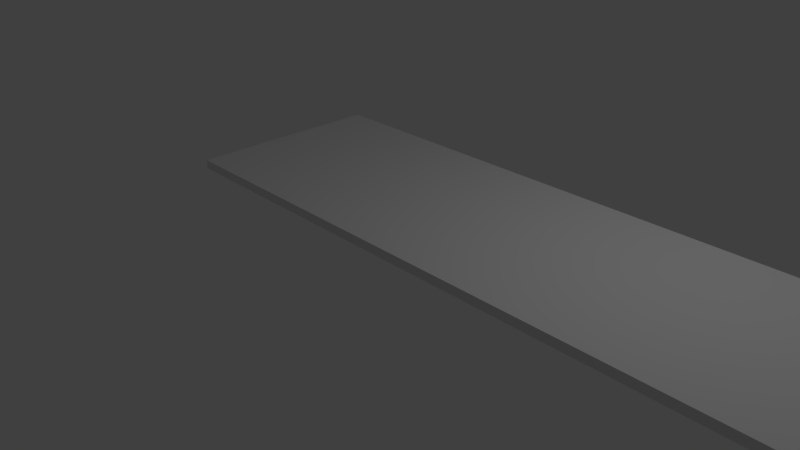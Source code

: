 # Source: bridge2.blend  (saved by Blender 2.79.0; exported with 4.5.12 LTS)
import bpy
from mathutils import Matrix  # noqa: F401  (used for matrix-valued properties, if any)

bpy.ops.wm.read_factory_settings(use_empty=True)
scene = bpy.context.scene
scene.name = 'Scene'

# ---- collections
col_collection_1 = bpy.data.collections.new('Collection 1'); scene.collection.children.link(col_collection_1)

# ---- materials (node trees are filled in below, after node groups)
mat_material = bpy.data.materials.new('Material')
mat_material.alpha_threshold = 0.0
mat_material.use_transparent_shadow = False
mat_material.roughness = 0.5
mat_material.line_color = (0.0, 0.0, 0.0, 1.0)

# ---- material node trees

# ---- world
world_world = bpy.data.worlds.new('World'); scene.world = world_world
world_world.color = (0.05088, 0.05088, 0.05088)
world_world.use_sun_shadow = False
world_world.sun_shadow_jitter_overblur = 0.0
world_world.cycles.sampling_method = 'MANUAL'

# ---- cameras
cam_camera = bpy.data.cameras.new('Camera')
cam_camera.clip_end = 100.0
cam_camera.lens = 35.0
cam_camera.sensor_width = 32.0
cam_camera.sensor_height = 18.0
cam_camera.ortho_scale = 7.314
cam_camera.dof.focus_distance = 0.0
cam_camera.dof.aperture_fstop = 128.0

# ---- lights
light_lamp = bpy.data.lights.new('Lamp', 'POINT')
light_lamp.transmission_factor = 0.0
light_lamp.cutoff_distance = 30.0
light_lamp.energy = 100.0
light_lamp.shadow_buffer_clip_start = 1.001
light_lamp.shadow_soft_size = 0.1
light_lamp.shadow_maximum_resolution = 0.006
light_lamp.use_absolute_resolution = True

# ---- meshes
me_cube_012 = bpy.data.meshes.new('Cube.012')
me_cube_012.from_pydata([(-0.76, -0.24, 5.96e-08), (0.25, -1.25, 5.96e-08), (0.24, 0.74, 5.96e-08), (1.25, -0.25, 5.96e-08), (1.25, 0.75, 5.96e-08), (1.25, -1.25, 5.96e-08), (-0.75, -1.25, 5.96e-08), (-0.76, 0.76, 5.96e-08), (0.24, -0.26, 5.96e-08), (-0.26, -0.26, 5.96e-08), (0.74, -0.26, 5.96e-08), (0.24, 0.24, 5.96e-08), (0.24, -0.76, 5.96e-08), (-0.76, -0.74, 5.96e-08), (0.75, -1.25, 5.96e-08), (0.74, 0.74, 5.96e-08), (1.25, 0.25, 5.96e-08), (1.25, -0.75, 5.96e-08), (-0.26, 0.74, 5.96e-08), (-0.25, -1.25, 5.96e-08), (-0.76, 0.26, 5.96e-08), (0.74, -0.76, 5.96e-08), (0.74, 0.24, 5.96e-08), (-0.26, 0.24, 5.96e-08), (-0.26, -0.76, 5.96e-08), (0.25, 1.25, 5.96e-08), (1.25, 1.25, 5.96e-08), (-0.75, 1.25, 5.96e-08), (0.75, 1.25, 5.96e-08), (-0.25, 1.25, 5.96e-08), (-1.25, -0.25, 5.96e-08), (-1.25, -1.25, 5.96e-08), (-1.25, 0.75, 5.96e-08), (-1.25, -0.75, 5.96e-08), (-1.25, 0.25, 5.96e-08), (-1.25, 1.25, 5.96e-08), (-0.76, 0.74, 5.96e-08), (-0.76, 1.24, 5.96e-08), (-1.24, 1.24, 5.96e-08), (-1.24, 0.76, 5.96e-08), (-0.76, 0.24, 5.96e-08), (-0.74, 0.74, 5.96e-08), (-1.24, 0.26, 5.96e-08), (-1.24, 0.74, 5.96e-08), (-0.76, -0.26, 5.96e-08), (-0.74, 0.24, 5.96e-08), (-1.24, 0.24, 5.96e-08), (-1.24, -0.24, 5.96e-08), (-0.76, -0.76, 5.96e-08), (-0.74, -0.26, 5.96e-08), (-1.24, -0.74, 5.96e-08), (-1.24, -0.26, 5.96e-08), (-0.74, -0.76, 5.96e-08), (-0.76, -1.24, 5.96e-08), (-1.24, -1.24, 5.96e-08), (-1.24, -0.76, 5.96e-08), (-0.26, -1.24, 5.96e-08), (-0.74, -1.24, 5.96e-08), (-0.74, -0.74, 5.96e-08), (-0.26, -0.74, 5.96e-08), (-0.75, -0.75, 5.96e-08), (-0.74, -0.24, 5.96e-08), (-0.26, -0.24, 5.96e-08), (-0.24, -0.76, 5.96e-08), (-0.75, -0.25, 5.96e-08), (-0.24, -0.26, 5.96e-08), (-0.74, 0.26, 5.96e-08), (-0.26, 0.26, 5.96e-08), (-0.26, 0.76, 5.96e-08), (-0.74, 0.76, 5.96e-08), (-0.75, 0.25, 5.96e-08), (-0.24, 0.24, 5.96e-08), (-0.24, 0.74, 5.96e-08), (-0.75, 0.75, 5.96e-08), (-0.26, 1.24, 5.96e-08), (-0.74, 1.24, 5.96e-08), (0.24, -0.74, 5.96e-08), (-0.24, -1.24, 5.96e-08), (0.24, -1.24, 5.96e-08), (-0.24, -0.74, 5.96e-08), (-0.24, -0.24, 5.96e-08), (0.24, -0.24, 5.96e-08), (0.26, -0.76, 5.96e-08), (-0.25, -0.75, 5.96e-08), (-0.25, -0.25, 5.96e-08), (0.26, -0.26, 5.96e-08), (0.24, 0.26, 5.96e-08), (-0.24, 0.26, 5.96e-08), (0.24, 0.76, 5.96e-08), (0.26, 0.24, 5.96e-08), (-0.24, 0.76, 5.96e-08), (-0.25, 0.25, 5.96e-08), (0.26, 0.74, 5.96e-08), (-0.25, 0.75, 5.96e-08), (-0.24, 1.24, 5.96e-08), (0.24, 1.24, 5.96e-08), (0.26, -0.74, 5.96e-08), (0.74, -1.24, 5.96e-08), (0.26, -1.24, 5.96e-08), (0.74, -0.74, 5.96e-08), (0.26, -0.24, 5.96e-08), (0.74, -0.24, 5.96e-08), (0.25, -0.75, 5.96e-08), (0.76, -0.74, 5.96e-08), (0.26, 0.26, 5.96e-08), (0.25, -0.25, 5.96e-08), (0.76, -0.24, 5.96e-08), (0.74, 0.26, 5.96e-08), (0.74, 0.76, 5.96e-08), (0.26, 0.76, 5.96e-08), (0.25, 0.25, 5.96e-08), (0.76, 0.26, 5.96e-08), (0.76, 0.76, 5.96e-08), (0.25, 0.75, 5.96e-08), (0.74, 1.24, 5.96e-08), (0.26, 1.24, 5.96e-08), (0.76, 0.74, 5.96e-08), (1.24, 0.76, 5.96e-08), (1.24, 1.24, 5.96e-08), (0.76, 1.24, 5.96e-08), (0.75, 0.75, 5.96e-08), (1.24, 0.74, 5.96e-08), (0.76, 0.24, 5.96e-08), (1.24, 0.26, 5.96e-08), (0.76, -0.26, 5.96e-08), (1.24, 0.24, 5.96e-08), (1.24, -0.24, 5.96e-08), (0.75, 0.25, 5.96e-08), (0.75, -0.25, 5.96e-08), (0.76, -0.76, 5.96e-08), (1.24, -0.26, 5.96e-08), (1.24, -0.74, 5.96e-08), (1.24, -0.76, 5.96e-08), (1.24, -1.24, 5.96e-08), (0.76, -1.24, 5.96e-08), (0.75, -0.75, 5.96e-08)], [], [(37, 7, 73, 27), (39, 38, 35, 32), (7, 39, 32, 73), (38, 37, 27, 35), (36, 20, 70, 73), (42, 43, 32, 34), (20, 42, 34, 70), (43, 36, 73, 32), (40, 0, 64, 70), (47, 46, 34, 30), (0, 47, 30, 64), (46, 40, 70, 34), (44, 13, 60, 64), (50, 51, 30, 33), (13, 50, 33, 60), (51, 44, 64, 30), (48, 53, 6, 60), (54, 55, 33, 31), (53, 54, 31, 6), (55, 48, 60, 33), (56, 57, 6, 19), (57, 52, 60, 6), (24, 56, 19, 83), (52, 24, 83, 60), (58, 49, 64, 60), (49, 9, 84, 64), (9, 59, 83, 84), (59, 58, 60, 83), (62, 61, 64, 84), (61, 45, 70, 64), (23, 62, 84, 91), (45, 23, 91, 70), (41, 18, 93, 73), (66, 41, 73, 70), (18, 67, 91, 93), (67, 66, 70, 91), (68, 69, 73, 93), (75, 74, 29, 27), (74, 68, 93, 29), (69, 75, 27, 73), (12, 78, 1, 102), (78, 77, 19, 1), (77, 63, 83, 19), (63, 12, 102, 83), (65, 8, 105, 84), (8, 76, 102, 105), (79, 65, 84, 83), (76, 79, 83, 102), (81, 80, 84, 105), (11, 81, 105, 110), (80, 71, 91, 84), (71, 11, 110, 91), (2, 86, 110, 113), (72, 2, 113, 93), (87, 72, 93, 91), (86, 87, 91, 110), (88, 90, 93, 113), (94, 95, 25, 29), (90, 94, 29, 93), (95, 88, 113, 25), (98, 82, 102, 1), (97, 98, 1, 14), (21, 97, 14, 135), (82, 21, 135, 102), (85, 10, 128, 105), (96, 85, 105, 102), (10, 99, 135, 128), (99, 96, 102, 135), (100, 89, 110, 105), (101, 100, 105, 128), (22, 101, 128, 127), (89, 22, 127, 110), (92, 15, 120, 113), (104, 92, 113, 110), (15, 107, 127, 120), (107, 104, 110, 127), (108, 109, 113, 120), (115, 114, 28, 25), (114, 108, 120, 28), (109, 115, 25, 113), (117, 112, 120, 4), (119, 118, 26, 28), (112, 119, 28, 120), (118, 117, 4, 26), (116, 121, 4, 120), (121, 123, 16, 4), (111, 116, 120, 127), (123, 111, 127, 16), (126, 106, 128, 3), (125, 126, 3, 16), (106, 122, 127, 128), (122, 125, 16, 127), (124, 130, 3, 128), (130, 131, 17, 3), (103, 124, 128, 135), (131, 103, 135, 17), (132, 133, 5, 17), (133, 134, 14, 5), (134, 129, 135, 14), (129, 132, 17, 135)])
me_cube_012.materials.append(mat_material)
me_cube_012.use_remesh_preserve_volume = False
me_cube_012.use_remesh_preserve_attributes = False
me_cube_012.use_mirror_vertex_groups = False
me_cube_012.update()
me_cube_011 = bpy.data.meshes.new('Cube.011')
me_cube_011.from_pydata([(-0.76, -0.24, 5.96e-08), (0.25, -1.25, 5.96e-08), (0.24, 0.74, 5.96e-08), (1.25, -0.25, 5.96e-08), (1.25, 0.75, 5.96e-08), (1.25, -1.25, 5.96e-08), (-0.75, -1.25, 5.96e-08), (-0.76, 0.76, 5.96e-08), (0.24, -0.26, 5.96e-08), (-0.26, -0.26, 5.96e-08), (0.74, -0.26, 5.96e-08), (0.24, 0.24, 5.96e-08), (0.24, -0.76, 5.96e-08), (-0.76, -0.74, 5.96e-08), (0.75, -1.25, 5.96e-08), (0.74, 0.74, 5.96e-08), (1.25, 0.25, 5.96e-08), (1.25, -0.75, 5.96e-08), (-0.26, 0.74, 5.96e-08), (-0.25, -1.25, 5.96e-08), (-0.76, 0.26, 5.96e-08), (0.74, -0.76, 5.96e-08), (0.74, 0.24, 5.96e-08), (-0.26, 0.24, 5.96e-08), (-0.26, -0.76, 5.96e-08), (0.25, 1.25, 5.96e-08), (1.25, 1.25, 5.96e-08), (-0.75, 1.25, 5.96e-08), (0.75, 1.25, 5.96e-08), (-0.25, 1.25, 5.96e-08), (-1.25, -0.25, 5.96e-08), (-1.25, -1.25, 5.96e-08), (-1.25, 0.75, 5.96e-08), (-1.25, -0.75, 5.96e-08), (-1.25, 0.25, 5.96e-08), (-1.25, 1.25, 5.96e-08), (-0.76, 0.74, 5.96e-08), (-0.76, 1.24, 5.96e-08), (-1.24, 1.24, 5.96e-08), (-1.24, 0.76, 5.96e-08), (-0.76, 0.24, 5.96e-08), (-0.74, 0.74, 5.96e-08), (-1.24, 0.26, 5.96e-08), (-1.24, 0.74, 5.96e-08), (-0.76, -0.26, 5.96e-08), (-0.74, 0.24, 5.96e-08), (-1.24, 0.24, 5.96e-08), (-1.24, -0.24, 5.96e-08), (-0.76, -0.76, 5.96e-08), (-0.74, -0.26, 5.96e-08), (-1.24, -0.74, 5.96e-08), (-1.24, -0.26, 5.96e-08), (-0.74, -0.76, 5.96e-08), (-0.76, -1.24, 5.96e-08), (-1.24, -1.24, 5.96e-08), (-1.24, -0.76, 5.96e-08), (-0.26, -1.24, 5.96e-08), (-0.74, -1.24, 5.96e-08), (-0.74, -0.74, 5.96e-08), (-0.26, -0.74, 5.96e-08), (-0.75, -0.75, 5.96e-08), (-0.74, -0.24, 5.96e-08), (-0.26, -0.24, 5.96e-08), (-0.24, -0.76, 5.96e-08), (-0.75, -0.25, 5.96e-08), (-0.24, -0.26, 5.96e-08), (-0.74, 0.26, 5.96e-08), (-0.26, 0.26, 5.96e-08), (-0.26, 0.76, 5.96e-08), (-0.74, 0.76, 5.96e-08), (-0.75, 0.25, 5.96e-08), (-0.24, 0.24, 5.96e-08), (-0.24, 0.74, 5.96e-08), (-0.75, 0.75, 5.96e-08), (-0.26, 1.24, 5.96e-08), (-0.74, 1.24, 5.96e-08), (0.24, -0.74, 5.96e-08), (-0.24, -1.24, 5.96e-08), (0.24, -1.24, 5.96e-08), (-0.24, -0.74, 5.96e-08), (-0.24, -0.24, 5.96e-08), (0.24, -0.24, 5.96e-08), (0.26, -0.76, 5.96e-08), (-0.25, -0.75, 5.96e-08), (-0.25, -0.25, 5.96e-08), (0.26, -0.26, 5.96e-08), (0.24, 0.26, 5.96e-08), (-0.24, 0.26, 5.96e-08), (0.24, 0.76, 5.96e-08), (0.26, 0.24, 5.96e-08), (-0.24, 0.76, 5.96e-08), (-0.25, 0.25, 5.96e-08), (0.26, 0.74, 5.96e-08), (-0.25, 0.75, 5.96e-08), (-0.24, 1.24, 5.96e-08), (0.24, 1.24, 5.96e-08), (0.26, -0.74, 5.96e-08), (0.74, -1.24, 5.96e-08), (0.26, -1.24, 5.96e-08), (0.74, -0.74, 5.96e-08), (0.26, -0.24, 5.96e-08), (0.74, -0.24, 5.96e-08), (0.25, -0.75, 5.96e-08), (0.76, -0.74, 5.96e-08), (0.26, 0.26, 5.96e-08), (0.25, -0.25, 5.96e-08), (0.76, -0.24, 5.96e-08), (0.74, 0.26, 5.96e-08), (0.74, 0.76, 5.96e-08), (0.26, 0.76, 5.96e-08), (0.25, 0.25, 5.96e-08), (0.76, 0.26, 5.96e-08), (0.76, 0.76, 5.96e-08), (0.25, 0.75, 5.96e-08), (0.74, 1.24, 5.96e-08), (0.26, 1.24, 5.96e-08), (0.76, 0.74, 5.96e-08), (1.24, 0.76, 5.96e-08), (1.24, 1.24, 5.96e-08), (0.76, 1.24, 5.96e-08), (0.75, 0.75, 5.96e-08), (1.24, 0.74, 5.96e-08), (0.76, 0.24, 5.96e-08), (1.24, 0.26, 5.96e-08), (0.76, -0.26, 5.96e-08), (1.24, 0.24, 5.96e-08), (1.24, -0.24, 5.96e-08), (0.75, 0.25, 5.96e-08), (0.75, -0.25, 5.96e-08), (0.76, -0.76, 5.96e-08), (1.24, -0.26, 5.96e-08), (1.24, -0.74, 5.96e-08), (1.24, -0.76, 5.96e-08), (1.24, -1.24, 5.96e-08), (0.76, -1.24, 5.96e-08), (0.75, -0.75, 5.96e-08)], [], [(37, 7, 73, 27), (39, 38, 35, 32), (7, 39, 32, 73), (38, 37, 27, 35), (36, 20, 70, 73), (42, 43, 32, 34), (20, 42, 34, 70), (43, 36, 73, 32), (40, 0, 64, 70), (47, 46, 34, 30), (0, 47, 30, 64), (46, 40, 70, 34), (44, 13, 60, 64), (50, 51, 30, 33), (13, 50, 33, 60), (51, 44, 64, 30), (48, 53, 6, 60), (54, 55, 33, 31), (53, 54, 31, 6), (55, 48, 60, 33), (56, 57, 6, 19), (57, 52, 60, 6), (24, 56, 19, 83), (52, 24, 83, 60), (58, 49, 64, 60), (49, 9, 84, 64), (9, 59, 83, 84), (59, 58, 60, 83), (62, 61, 64, 84), (61, 45, 70, 64), (23, 62, 84, 91), (45, 23, 91, 70), (41, 18, 93, 73), (66, 41, 73, 70), (18, 67, 91, 93), (67, 66, 70, 91), (68, 69, 73, 93), (75, 74, 29, 27), (74, 68, 93, 29), (69, 75, 27, 73), (12, 78, 1, 102), (78, 77, 19, 1), (77, 63, 83, 19), (63, 12, 102, 83), (65, 8, 105, 84), (8, 76, 102, 105), (79, 65, 84, 83), (76, 79, 83, 102), (81, 80, 84, 105), (11, 81, 105, 110), (80, 71, 91, 84), (71, 11, 110, 91), (2, 86, 110, 113), (72, 2, 113, 93), (87, 72, 93, 91), (86, 87, 91, 110), (88, 90, 93, 113), (94, 95, 25, 29), (90, 94, 29, 93), (95, 88, 113, 25), (98, 82, 102, 1), (97, 98, 1, 14), (21, 97, 14, 135), (82, 21, 135, 102), (85, 10, 128, 105), (96, 85, 105, 102), (10, 99, 135, 128), (99, 96, 102, 135), (100, 89, 110, 105), (101, 100, 105, 128), (22, 101, 128, 127), (89, 22, 127, 110), (92, 15, 120, 113), (104, 92, 113, 110), (15, 107, 127, 120), (107, 104, 110, 127), (108, 109, 113, 120), (115, 114, 28, 25), (114, 108, 120, 28), (109, 115, 25, 113), (117, 112, 120, 4), (119, 118, 26, 28), (112, 119, 28, 120), (118, 117, 4, 26), (116, 121, 4, 120), (121, 123, 16, 4), (111, 116, 120, 127), (123, 111, 127, 16), (126, 106, 128, 3), (125, 126, 3, 16), (106, 122, 127, 128), (122, 125, 16, 127), (124, 130, 3, 128), (130, 131, 17, 3), (103, 124, 128, 135), (131, 103, 135, 17), (132, 133, 5, 17), (133, 134, 14, 5), (134, 129, 135, 14), (129, 132, 17, 135)])
me_cube_011.materials.append(mat_material)
me_cube_011.use_remesh_preserve_volume = False
me_cube_011.use_remesh_preserve_attributes = False
me_cube_011.use_mirror_vertex_groups = False
me_cube_011.update()
me_cube_010 = bpy.data.meshes.new('Cube.010')
me_cube_010.from_pydata([(-0.76, -0.24, 5.96e-08), (0.25, -1.25, 5.96e-08), (0.24, 0.74, 5.96e-08), (1.25, -0.25, 5.96e-08), (1.25, 0.75, 5.96e-08), (1.25, -1.25, 5.96e-08), (-0.75, -1.25, 5.96e-08), (-0.76, 0.76, 5.96e-08), (0.24, -0.26, 5.96e-08), (-0.26, -0.26, 5.96e-08), (0.74, -0.26, 5.96e-08), (0.24, 0.24, 5.96e-08), (0.24, -0.76, 5.96e-08), (-0.76, -0.74, 5.96e-08), (0.75, -1.25, 5.96e-08), (0.74, 0.74, 5.96e-08), (1.25, 0.25, 5.96e-08), (1.25, -0.75, 5.96e-08), (-0.26, 0.74, 5.96e-08), (-0.25, -1.25, 5.96e-08), (-0.76, 0.26, 5.96e-08), (0.74, -0.76, 5.96e-08), (0.74, 0.24, 5.96e-08), (-0.26, 0.24, 5.96e-08), (-0.26, -0.76, 5.96e-08), (0.25, 1.25, 5.96e-08), (1.25, 1.25, 5.96e-08), (-0.75, 1.25, 5.96e-08), (0.75, 1.25, 5.96e-08), (-0.25, 1.25, 5.96e-08), (-1.25, -0.25, 5.96e-08), (-1.25, -1.25, 5.96e-08), (-1.25, 0.75, 5.96e-08), (-1.25, -0.75, 5.96e-08), (-1.25, 0.25, 5.96e-08), (-1.25, 1.25, 5.96e-08), (-0.76, 0.74, 5.96e-08), (-0.76, 1.24, 5.96e-08), (-1.24, 1.24, 5.96e-08), (-1.24, 0.76, 5.96e-08), (-0.76, 0.24, 5.96e-08), (-0.74, 0.74, 5.96e-08), (-1.24, 0.26, 5.96e-08), (-1.24, 0.74, 5.96e-08), (-0.76, -0.26, 5.96e-08), (-0.74, 0.24, 5.96e-08), (-1.24, 0.24, 5.96e-08), (-1.24, -0.24, 5.96e-08), (-0.76, -0.76, 5.96e-08), (-0.74, -0.26, 5.96e-08), (-1.24, -0.74, 5.96e-08), (-1.24, -0.26, 5.96e-08), (-0.74, -0.76, 5.96e-08), (-0.76, -1.24, 5.96e-08), (-1.24, -1.24, 5.96e-08), (-1.24, -0.76, 5.96e-08), (-0.26, -1.24, 5.96e-08), (-0.74, -1.24, 5.96e-08), (-0.74, -0.74, 5.96e-08), (-0.26, -0.74, 5.96e-08), (-0.75, -0.75, 5.96e-08), (-0.74, -0.24, 5.96e-08), (-0.26, -0.24, 5.96e-08), (-0.24, -0.76, 5.96e-08), (-0.75, -0.25, 5.96e-08), (-0.24, -0.26, 5.96e-08), (-0.74, 0.26, 5.96e-08), (-0.26, 0.26, 5.96e-08), (-0.26, 0.76, 5.96e-08), (-0.74, 0.76, 5.96e-08), (-0.75, 0.25, 5.96e-08), (-0.24, 0.24, 5.96e-08), (-0.24, 0.74, 5.96e-08), (-0.75, 0.75, 5.96e-08), (-0.26, 1.24, 5.96e-08), (-0.74, 1.24, 5.96e-08), (0.24, -0.74, 5.96e-08), (-0.24, -1.24, 5.96e-08), (0.24, -1.24, 5.96e-08), (-0.24, -0.74, 5.96e-08), (-0.24, -0.24, 5.96e-08), (0.24, -0.24, 5.96e-08), (0.26, -0.76, 5.96e-08), (-0.25, -0.75, 5.96e-08), (-0.25, -0.25, 5.96e-08), (0.26, -0.26, 5.96e-08), (0.24, 0.26, 5.96e-08), (-0.24, 0.26, 5.96e-08), (0.24, 0.76, 5.96e-08), (0.26, 0.24, 5.96e-08), (-0.24, 0.76, 5.96e-08), (-0.25, 0.25, 5.96e-08), (0.26, 0.74, 5.96e-08), (-0.25, 0.75, 5.96e-08), (-0.24, 1.24, 5.96e-08), (0.24, 1.24, 5.96e-08), (0.26, -0.74, 5.96e-08), (0.74, -1.24, 5.96e-08), (0.26, -1.24, 5.96e-08), (0.74, -0.74, 5.96e-08), (0.26, -0.24, 5.96e-08), (0.74, -0.24, 5.96e-08), (0.25, -0.75, 5.96e-08), (0.76, -0.74, 5.96e-08), (0.26, 0.26, 5.96e-08), (0.25, -0.25, 5.96e-08), (0.76, -0.24, 5.96e-08), (0.74, 0.26, 5.96e-08), (0.74, 0.76, 5.96e-08), (0.26, 0.76, 5.96e-08), (0.25, 0.25, 5.96e-08), (0.76, 0.26, 5.96e-08), (0.76, 0.76, 5.96e-08), (0.25, 0.75, 5.96e-08), (0.74, 1.24, 5.96e-08), (0.26, 1.24, 5.96e-08), (0.76, 0.74, 5.96e-08), (1.24, 0.76, 5.96e-08), (1.24, 1.24, 5.96e-08), (0.76, 1.24, 5.96e-08), (0.75, 0.75, 5.96e-08), (1.24, 0.74, 5.96e-08), (0.76, 0.24, 5.96e-08), (1.24, 0.26, 5.96e-08), (0.76, -0.26, 5.96e-08), (1.24, 0.24, 5.96e-08), (1.24, -0.24, 5.96e-08), (0.75, 0.25, 5.96e-08), (0.75, -0.25, 5.96e-08), (0.76, -0.76, 5.96e-08), (1.24, -0.26, 5.96e-08), (1.24, -0.74, 5.96e-08), (1.24, -0.76, 5.96e-08), (1.24, -1.24, 5.96e-08), (0.76, -1.24, 5.96e-08), (0.75, -0.75, 5.96e-08)], [], [(37, 7, 73, 27), (39, 38, 35, 32), (7, 39, 32, 73), (38, 37, 27, 35), (36, 20, 70, 73), (42, 43, 32, 34), (20, 42, 34, 70), (43, 36, 73, 32), (40, 0, 64, 70), (47, 46, 34, 30), (0, 47, 30, 64), (46, 40, 70, 34), (44, 13, 60, 64), (50, 51, 30, 33), (13, 50, 33, 60), (51, 44, 64, 30), (48, 53, 6, 60), (54, 55, 33, 31), (53, 54, 31, 6), (55, 48, 60, 33), (56, 57, 6, 19), (57, 52, 60, 6), (24, 56, 19, 83), (52, 24, 83, 60), (58, 49, 64, 60), (49, 9, 84, 64), (9, 59, 83, 84), (59, 58, 60, 83), (62, 61, 64, 84), (61, 45, 70, 64), (23, 62, 84, 91), (45, 23, 91, 70), (41, 18, 93, 73), (66, 41, 73, 70), (18, 67, 91, 93), (67, 66, 70, 91), (68, 69, 73, 93), (75, 74, 29, 27), (74, 68, 93, 29), (69, 75, 27, 73), (12, 78, 1, 102), (78, 77, 19, 1), (77, 63, 83, 19), (63, 12, 102, 83), (65, 8, 105, 84), (8, 76, 102, 105), (79, 65, 84, 83), (76, 79, 83, 102), (81, 80, 84, 105), (11, 81, 105, 110), (80, 71, 91, 84), (71, 11, 110, 91), (2, 86, 110, 113), (72, 2, 113, 93), (87, 72, 93, 91), (86, 87, 91, 110), (88, 90, 93, 113), (94, 95, 25, 29), (90, 94, 29, 93), (95, 88, 113, 25), (98, 82, 102, 1), (97, 98, 1, 14), (21, 97, 14, 135), (82, 21, 135, 102), (85, 10, 128, 105), (96, 85, 105, 102), (10, 99, 135, 128), (99, 96, 102, 135), (100, 89, 110, 105), (101, 100, 105, 128), (22, 101, 128, 127), (89, 22, 127, 110), (92, 15, 120, 113), (104, 92, 113, 110), (15, 107, 127, 120), (107, 104, 110, 127), (108, 109, 113, 120), (115, 114, 28, 25), (114, 108, 120, 28), (109, 115, 25, 113), (117, 112, 120, 4), (119, 118, 26, 28), (112, 119, 28, 120), (118, 117, 4, 26), (116, 121, 4, 120), (121, 123, 16, 4), (111, 116, 120, 127), (123, 111, 127, 16), (126, 106, 128, 3), (125, 126, 3, 16), (106, 122, 127, 128), (122, 125, 16, 127), (124, 130, 3, 128), (130, 131, 17, 3), (103, 124, 128, 135), (131, 103, 135, 17), (132, 133, 5, 17), (133, 134, 14, 5), (134, 129, 135, 14), (129, 132, 17, 135)])
me_cube_010.materials.append(mat_material)
me_cube_010.use_remesh_preserve_volume = False
me_cube_010.use_remesh_preserve_attributes = False
me_cube_010.use_mirror_vertex_groups = False
me_cube_010.update()
me_cube_009 = bpy.data.meshes.new('Cube.009')
me_cube_009.from_pydata([(-0.76, -0.24, 5.96e-08), (0.25, -1.25, 5.96e-08), (0.24, 0.74, 5.96e-08), (1.25, -0.25, 5.96e-08), (1.25, 0.75, 5.96e-08), (1.25, -1.25, 5.96e-08), (-0.75, -1.25, 5.96e-08), (-0.76, 0.76, 5.96e-08), (0.24, -0.26, 5.96e-08), (-0.26, -0.26, 5.96e-08), (0.74, -0.26, 5.96e-08), (0.24, 0.24, 5.96e-08), (0.24, -0.76, 5.96e-08), (-0.76, -0.74, 5.96e-08), (0.75, -1.25, 5.96e-08), (0.74, 0.74, 5.96e-08), (1.25, 0.25, 5.96e-08), (1.25, -0.75, 5.96e-08), (-0.26, 0.74, 5.96e-08), (-0.25, -1.25, 5.96e-08), (-0.76, 0.26, 5.96e-08), (0.74, -0.76, 5.96e-08), (0.74, 0.24, 5.96e-08), (-0.26, 0.24, 5.96e-08), (-0.26, -0.76, 5.96e-08), (0.25, 1.25, 5.96e-08), (1.25, 1.25, 5.96e-08), (-0.75, 1.25, 5.96e-08), (0.75, 1.25, 5.96e-08), (-0.25, 1.25, 5.96e-08), (-1.25, -0.25, 5.96e-08), (-1.25, -1.25, 5.96e-08), (-1.25, 0.75, 5.96e-08), (-1.25, -0.75, 5.96e-08), (-1.25, 0.25, 5.96e-08), (-1.25, 1.25, 5.96e-08), (-0.76, 0.74, 5.96e-08), (-0.76, 1.24, 5.96e-08), (-1.24, 1.24, 5.96e-08), (-1.24, 0.76, 5.96e-08), (-0.76, 0.24, 5.96e-08), (-0.74, 0.74, 5.96e-08), (-1.24, 0.26, 5.96e-08), (-1.24, 0.74, 5.96e-08), (-0.76, -0.26, 5.96e-08), (-0.74, 0.24, 5.96e-08), (-1.24, 0.24, 5.96e-08), (-1.24, -0.24, 5.96e-08), (-0.76, -0.76, 5.96e-08), (-0.74, -0.26, 5.96e-08), (-1.24, -0.74, 5.96e-08), (-1.24, -0.26, 5.96e-08), (-0.74, -0.76, 5.96e-08), (-0.76, -1.24, 5.96e-08), (-1.24, -1.24, 5.96e-08), (-1.24, -0.76, 5.96e-08), (-0.26, -1.24, 5.96e-08), (-0.74, -1.24, 5.96e-08), (-0.74, -0.74, 5.96e-08), (-0.26, -0.74, 5.96e-08), (-0.75, -0.75, 5.96e-08), (-0.74, -0.24, 5.96e-08), (-0.26, -0.24, 5.96e-08), (-0.24, -0.76, 5.96e-08), (-0.75, -0.25, 5.96e-08), (-0.24, -0.26, 5.96e-08), (-0.74, 0.26, 5.96e-08), (-0.26, 0.26, 5.96e-08), (-0.26, 0.76, 5.96e-08), (-0.74, 0.76, 5.96e-08), (-0.75, 0.25, 5.96e-08), (-0.24, 0.24, 5.96e-08), (-0.24, 0.74, 5.96e-08), (-0.75, 0.75, 5.96e-08), (-0.26, 1.24, 5.96e-08), (-0.74, 1.24, 5.96e-08), (0.24, -0.74, 5.96e-08), (-0.24, -1.24, 5.96e-08), (0.24, -1.24, 5.96e-08), (-0.24, -0.74, 5.96e-08), (-0.24, -0.24, 5.96e-08), (0.24, -0.24, 5.96e-08), (0.26, -0.76, 5.96e-08), (-0.25, -0.75, 5.96e-08), (-0.25, -0.25, 5.96e-08), (0.26, -0.26, 5.96e-08), (0.24, 0.26, 5.96e-08), (-0.24, 0.26, 5.96e-08), (0.24, 0.76, 5.96e-08), (0.26, 0.24, 5.96e-08), (-0.24, 0.76, 5.96e-08), (-0.25, 0.25, 5.96e-08), (0.26, 0.74, 5.96e-08), (-0.25, 0.75, 5.96e-08), (-0.24, 1.24, 5.96e-08), (0.24, 1.24, 5.96e-08), (0.26, -0.74, 5.96e-08), (0.74, -1.24, 5.96e-08), (0.26, -1.24, 5.96e-08), (0.74, -0.74, 5.96e-08), (0.26, -0.24, 5.96e-08), (0.74, -0.24, 5.96e-08), (0.25, -0.75, 5.96e-08), (0.76, -0.74, 5.96e-08), (0.26, 0.26, 5.96e-08), (0.25, -0.25, 5.96e-08), (0.76, -0.24, 5.96e-08), (0.74, 0.26, 5.96e-08), (0.74, 0.76, 5.96e-08), (0.26, 0.76, 5.96e-08), (0.25, 0.25, 5.96e-08), (0.76, 0.26, 5.96e-08), (0.76, 0.76, 5.96e-08), (0.25, 0.75, 5.96e-08), (0.74, 1.24, 5.96e-08), (0.26, 1.24, 5.96e-08), (0.76, 0.74, 5.96e-08), (1.24, 0.76, 5.96e-08), (1.24, 1.24, 5.96e-08), (0.76, 1.24, 5.96e-08), (0.75, 0.75, 5.96e-08), (1.24, 0.74, 5.96e-08), (0.76, 0.24, 5.96e-08), (1.24, 0.26, 5.96e-08), (0.76, -0.26, 5.96e-08), (1.24, 0.24, 5.96e-08), (1.24, -0.24, 5.96e-08), (0.75, 0.25, 5.96e-08), (0.75, -0.25, 5.96e-08), (0.76, -0.76, 5.96e-08), (1.24, -0.26, 5.96e-08), (1.24, -0.74, 5.96e-08), (1.24, -0.76, 5.96e-08), (1.24, -1.24, 5.96e-08), (0.76, -1.24, 5.96e-08), (0.75, -0.75, 5.96e-08)], [], [(37, 7, 73, 27), (39, 38, 35, 32), (7, 39, 32, 73), (38, 37, 27, 35), (36, 20, 70, 73), (42, 43, 32, 34), (20, 42, 34, 70), (43, 36, 73, 32), (40, 0, 64, 70), (47, 46, 34, 30), (0, 47, 30, 64), (46, 40, 70, 34), (44, 13, 60, 64), (50, 51, 30, 33), (13, 50, 33, 60), (51, 44, 64, 30), (48, 53, 6, 60), (54, 55, 33, 31), (53, 54, 31, 6), (55, 48, 60, 33), (56, 57, 6, 19), (57, 52, 60, 6), (24, 56, 19, 83), (52, 24, 83, 60), (58, 49, 64, 60), (49, 9, 84, 64), (9, 59, 83, 84), (59, 58, 60, 83), (62, 61, 64, 84), (61, 45, 70, 64), (23, 62, 84, 91), (45, 23, 91, 70), (41, 18, 93, 73), (66, 41, 73, 70), (18, 67, 91, 93), (67, 66, 70, 91), (68, 69, 73, 93), (75, 74, 29, 27), (74, 68, 93, 29), (69, 75, 27, 73), (12, 78, 1, 102), (78, 77, 19, 1), (77, 63, 83, 19), (63, 12, 102, 83), (65, 8, 105, 84), (8, 76, 102, 105), (79, 65, 84, 83), (76, 79, 83, 102), (81, 80, 84, 105), (11, 81, 105, 110), (80, 71, 91, 84), (71, 11, 110, 91), (2, 86, 110, 113), (72, 2, 113, 93), (87, 72, 93, 91), (86, 87, 91, 110), (88, 90, 93, 113), (94, 95, 25, 29), (90, 94, 29, 93), (95, 88, 113, 25), (98, 82, 102, 1), (97, 98, 1, 14), (21, 97, 14, 135), (82, 21, 135, 102), (85, 10, 128, 105), (96, 85, 105, 102), (10, 99, 135, 128), (99, 96, 102, 135), (100, 89, 110, 105), (101, 100, 105, 128), (22, 101, 128, 127), (89, 22, 127, 110), (92, 15, 120, 113), (104, 92, 113, 110), (15, 107, 127, 120), (107, 104, 110, 127), (108, 109, 113, 120), (115, 114, 28, 25), (114, 108, 120, 28), (109, 115, 25, 113), (117, 112, 120, 4), (119, 118, 26, 28), (112, 119, 28, 120), (118, 117, 4, 26), (116, 121, 4, 120), (121, 123, 16, 4), (111, 116, 120, 127), (123, 111, 127, 16), (126, 106, 128, 3), (125, 126, 3, 16), (106, 122, 127, 128), (122, 125, 16, 127), (124, 130, 3, 128), (130, 131, 17, 3), (103, 124, 128, 135), (131, 103, 135, 17), (132, 133, 5, 17), (133, 134, 14, 5), (134, 129, 135, 14), (129, 132, 17, 135)])
me_cube_009.materials.append(mat_material)
me_cube_009.use_remesh_preserve_volume = False
me_cube_009.use_remesh_preserve_attributes = False
me_cube_009.use_mirror_vertex_groups = False
me_cube_009.update()
me_cube_008 = bpy.data.meshes.new('Cube.008')
me_cube_008.from_pydata([(-0.76, -0.24, 5.96e-08), (0.25, -1.25, 5.96e-08), (0.24, 0.74, 5.96e-08), (1.25, -0.25, 5.96e-08), (1.25, 0.75, 5.96e-08), (1.25, -1.25, 5.96e-08), (-0.75, -1.25, 5.96e-08), (-0.76, 0.76, 5.96e-08), (0.24, -0.26, 5.96e-08), (-0.26, -0.26, 5.96e-08), (0.74, -0.26, 5.96e-08), (0.24, 0.24, 5.96e-08), (0.24, -0.76, 5.96e-08), (-0.76, -0.74, 5.96e-08), (0.75, -1.25, 5.96e-08), (0.74, 0.74, 5.96e-08), (1.25, 0.25, 5.96e-08), (1.25, -0.75, 5.96e-08), (-0.26, 0.74, 5.96e-08), (-0.25, -1.25, 5.96e-08), (-0.76, 0.26, 5.96e-08), (0.74, -0.76, 5.96e-08), (0.74, 0.24, 5.96e-08), (-0.26, 0.24, 5.96e-08), (-0.26, -0.76, 5.96e-08), (0.25, 1.25, 5.96e-08), (1.25, 1.25, 5.96e-08), (-0.75, 1.25, 5.96e-08), (0.75, 1.25, 5.96e-08), (-0.25, 1.25, 5.96e-08), (-1.25, -0.25, 5.96e-08), (-1.25, -1.25, 5.96e-08), (-1.25, 0.75, 5.96e-08), (-1.25, -0.75, 5.96e-08), (-1.25, 0.25, 5.96e-08), (-1.25, 1.25, 5.96e-08), (-0.76, 0.74, 5.96e-08), (-0.76, 1.24, 5.96e-08), (-1.24, 1.24, 5.96e-08), (-1.24, 0.76, 5.96e-08), (-0.76, 0.24, 5.96e-08), (-0.74, 0.74, 5.96e-08), (-1.24, 0.26, 5.96e-08), (-1.24, 0.74, 5.96e-08), (-0.76, -0.26, 5.96e-08), (-0.74, 0.24, 5.96e-08), (-1.24, 0.24, 5.96e-08), (-1.24, -0.24, 5.96e-08), (-0.76, -0.76, 5.96e-08), (-0.74, -0.26, 5.96e-08), (-1.24, -0.74, 5.96e-08), (-1.24, -0.26, 5.96e-08), (-0.74, -0.76, 5.96e-08), (-0.76, -1.24, 5.96e-08), (-1.24, -1.24, 5.96e-08), (-1.24, -0.76, 5.96e-08), (-0.26, -1.24, 5.96e-08), (-0.74, -1.24, 5.96e-08), (-0.74, -0.74, 5.96e-08), (-0.26, -0.74, 5.96e-08), (-0.75, -0.75, 5.96e-08), (-0.74, -0.24, 5.96e-08), (-0.26, -0.24, 5.96e-08), (-0.24, -0.76, 5.96e-08), (-0.75, -0.25, 5.96e-08), (-0.24, -0.26, 5.96e-08), (-0.74, 0.26, 5.96e-08), (-0.26, 0.26, 5.96e-08), (-0.26, 0.76, 5.96e-08), (-0.74, 0.76, 5.96e-08), (-0.75, 0.25, 5.96e-08), (-0.24, 0.24, 5.96e-08), (-0.24, 0.74, 5.96e-08), (-0.75, 0.75, 5.96e-08), (-0.26, 1.24, 5.96e-08), (-0.74, 1.24, 5.96e-08), (0.24, -0.74, 5.96e-08), (-0.24, -1.24, 5.96e-08), (0.24, -1.24, 5.96e-08), (-0.24, -0.74, 5.96e-08), (-0.24, -0.24, 5.96e-08), (0.24, -0.24, 5.96e-08), (0.26, -0.76, 5.96e-08), (-0.25, -0.75, 5.96e-08), (-0.25, -0.25, 5.96e-08), (0.26, -0.26, 5.96e-08), (0.24, 0.26, 5.96e-08), (-0.24, 0.26, 5.96e-08), (0.24, 0.76, 5.96e-08), (0.26, 0.24, 5.96e-08), (-0.24, 0.76, 5.96e-08), (-0.25, 0.25, 5.96e-08), (0.26, 0.74, 5.96e-08), (-0.25, 0.75, 5.96e-08), (-0.24, 1.24, 5.96e-08), (0.24, 1.24, 5.96e-08), (0.26, -0.74, 5.96e-08), (0.74, -1.24, 5.96e-08), (0.26, -1.24, 5.96e-08), (0.74, -0.74, 5.96e-08), (0.26, -0.24, 5.96e-08), (0.74, -0.24, 5.96e-08), (0.25, -0.75, 5.96e-08), (0.76, -0.74, 5.96e-08), (0.26, 0.26, 5.96e-08), (0.25, -0.25, 5.96e-08), (0.76, -0.24, 5.96e-08), (0.74, 0.26, 5.96e-08), (0.74, 0.76, 5.96e-08), (0.26, 0.76, 5.96e-08), (0.25, 0.25, 5.96e-08), (0.76, 0.26, 5.96e-08), (0.76, 0.76, 5.96e-08), (0.25, 0.75, 5.96e-08), (0.74, 1.24, 5.96e-08), (0.26, 1.24, 5.96e-08), (0.76, 0.74, 5.96e-08), (1.24, 0.76, 5.96e-08), (1.24, 1.24, 5.96e-08), (0.76, 1.24, 5.96e-08), (0.75, 0.75, 5.96e-08), (1.24, 0.74, 5.96e-08), (0.76, 0.24, 5.96e-08), (1.24, 0.26, 5.96e-08), (0.76, -0.26, 5.96e-08), (1.24, 0.24, 5.96e-08), (1.24, -0.24, 5.96e-08), (0.75, 0.25, 5.96e-08), (0.75, -0.25, 5.96e-08), (0.76, -0.76, 5.96e-08), (1.24, -0.26, 5.96e-08), (1.24, -0.74, 5.96e-08), (1.24, -0.76, 5.96e-08), (1.24, -1.24, 5.96e-08), (0.76, -1.24, 5.96e-08), (0.75, -0.75, 5.96e-08)], [], [(37, 7, 73, 27), (39, 38, 35, 32), (7, 39, 32, 73), (38, 37, 27, 35), (36, 20, 70, 73), (42, 43, 32, 34), (20, 42, 34, 70), (43, 36, 73, 32), (40, 0, 64, 70), (47, 46, 34, 30), (0, 47, 30, 64), (46, 40, 70, 34), (44, 13, 60, 64), (50, 51, 30, 33), (13, 50, 33, 60), (51, 44, 64, 30), (48, 53, 6, 60), (54, 55, 33, 31), (53, 54, 31, 6), (55, 48, 60, 33), (56, 57, 6, 19), (57, 52, 60, 6), (24, 56, 19, 83), (52, 24, 83, 60), (58, 49, 64, 60), (49, 9, 84, 64), (9, 59, 83, 84), (59, 58, 60, 83), (62, 61, 64, 84), (61, 45, 70, 64), (23, 62, 84, 91), (45, 23, 91, 70), (41, 18, 93, 73), (66, 41, 73, 70), (18, 67, 91, 93), (67, 66, 70, 91), (68, 69, 73, 93), (75, 74, 29, 27), (74, 68, 93, 29), (69, 75, 27, 73), (12, 78, 1, 102), (78, 77, 19, 1), (77, 63, 83, 19), (63, 12, 102, 83), (65, 8, 105, 84), (8, 76, 102, 105), (79, 65, 84, 83), (76, 79, 83, 102), (81, 80, 84, 105), (11, 81, 105, 110), (80, 71, 91, 84), (71, 11, 110, 91), (2, 86, 110, 113), (72, 2, 113, 93), (87, 72, 93, 91), (86, 87, 91, 110), (88, 90, 93, 113), (94, 95, 25, 29), (90, 94, 29, 93), (95, 88, 113, 25), (98, 82, 102, 1), (97, 98, 1, 14), (21, 97, 14, 135), (82, 21, 135, 102), (85, 10, 128, 105), (96, 85, 105, 102), (10, 99, 135, 128), (99, 96, 102, 135), (100, 89, 110, 105), (101, 100, 105, 128), (22, 101, 128, 127), (89, 22, 127, 110), (92, 15, 120, 113), (104, 92, 113, 110), (15, 107, 127, 120), (107, 104, 110, 127), (108, 109, 113, 120), (115, 114, 28, 25), (114, 108, 120, 28), (109, 115, 25, 113), (117, 112, 120, 4), (119, 118, 26, 28), (112, 119, 28, 120), (118, 117, 4, 26), (116, 121, 4, 120), (121, 123, 16, 4), (111, 116, 120, 127), (123, 111, 127, 16), (126, 106, 128, 3), (125, 126, 3, 16), (106, 122, 127, 128), (122, 125, 16, 127), (124, 130, 3, 128), (130, 131, 17, 3), (103, 124, 128, 135), (131, 103, 135, 17), (132, 133, 5, 17), (133, 134, 14, 5), (134, 129, 135, 14), (129, 132, 17, 135)])
me_cube_008.materials.append(mat_material)
me_cube_008.use_remesh_preserve_volume = False
me_cube_008.use_remesh_preserve_attributes = False
me_cube_008.use_mirror_vertex_groups = False
me_cube_008.update()
me_cube_007 = bpy.data.meshes.new('Cube.007')
me_cube_007.from_pydata([(-0.9942, -0.9594, -1.0), (-1.0, -1.0, 1.0), (-0.9942, 0.9594, -1.0), (-1.0, 1.0, 1.0), (0.9942, -0.9594, -1.0), (1.0, -1.0, 1.0), (0.9942, 0.9594, -1.0), (1.0, 1.0, 1.0), (-1.0, 1.0, -1.0), (-1.0, -1.0, -1.0), (1.0, 1.0, -1.0), (1.0, -1.0, -1.0)], [], [(9, 1, 3, 8), (8, 3, 7, 10), (10, 7, 5, 11), (11, 5, 1, 9), (2, 6, 4, 0), (7, 3, 1, 5), (2, 0, 9, 8), (6, 2, 8, 10), (4, 6, 10, 11), (0, 4, 11, 9)])
me_cube_007.use_remesh_preserve_volume = False
me_cube_007.use_remesh_preserve_attributes = False
me_cube_007.use_mirror_vertex_groups = False
me_cube_007.update()
me_cube_006 = bpy.data.meshes.new('Cube.006')
me_cube_006.from_pydata([(-0.76, -0.24, 5.96e-08), (0.25, -1.25, 5.96e-08), (0.24, 0.74, 5.96e-08), (1.25, -0.25, 5.96e-08), (1.25, 0.75, 5.96e-08), (1.25, -1.25, 5.96e-08), (-0.75, -1.25, 5.96e-08), (-0.76, 0.76, 5.96e-08), (0.24, -0.26, 5.96e-08), (-0.26, -0.26, 5.96e-08), (0.74, -0.26, 5.96e-08), (0.24, 0.24, 5.96e-08), (0.24, -0.76, 5.96e-08), (-0.76, -0.74, 5.96e-08), (0.75, -1.25, 5.96e-08), (0.74, 0.74, 5.96e-08), (1.25, 0.25, 5.96e-08), (1.25, -0.75, 5.96e-08), (-0.26, 0.74, 5.96e-08), (-0.25, -1.25, 5.96e-08), (-0.76, 0.26, 5.96e-08), (0.74, -0.76, 5.96e-08), (0.74, 0.24, 5.96e-08), (-0.26, 0.24, 5.96e-08), (-0.26, -0.76, 5.96e-08), (0.25, 1.25, 5.96e-08), (1.25, 1.25, 5.96e-08), (-0.75, 1.25, 5.96e-08), (0.75, 1.25, 5.96e-08), (-0.25, 1.25, 5.96e-08), (-1.25, -0.25, 5.96e-08), (-1.25, -1.25, 5.96e-08), (-1.25, 0.75, 5.96e-08), (-1.25, -0.75, 5.96e-08), (-1.25, 0.25, 5.96e-08), (-1.25, 1.25, 5.96e-08), (-0.76, 0.74, 5.96e-08), (-0.76, 1.24, 5.96e-08), (-1.24, 1.24, 5.96e-08), (-1.24, 0.76, 5.96e-08), (-0.76, 0.24, 5.96e-08), (-0.74, 0.74, 5.96e-08), (-1.24, 0.26, 5.96e-08), (-1.24, 0.74, 5.96e-08), (-0.76, -0.26, 5.96e-08), (-0.74, 0.24, 5.96e-08), (-1.24, 0.24, 5.96e-08), (-1.24, -0.24, 5.96e-08), (-0.76, -0.76, 5.96e-08), (-0.74, -0.26, 5.96e-08), (-1.24, -0.74, 5.96e-08), (-1.24, -0.26, 5.96e-08), (-0.74, -0.76, 5.96e-08), (-0.76, -1.24, 5.96e-08), (-1.24, -1.24, 5.96e-08), (-1.24, -0.76, 5.96e-08), (-0.26, -1.24, 5.96e-08), (-0.74, -1.24, 5.96e-08), (-0.74, -0.74, 5.96e-08), (-0.26, -0.74, 5.96e-08), (-0.75, -0.75, 5.96e-08), (-0.74, -0.24, 5.96e-08), (-0.26, -0.24, 5.96e-08), (-0.24, -0.76, 5.96e-08), (-0.75, -0.25, 5.96e-08), (-0.24, -0.26, 5.96e-08), (-0.74, 0.26, 5.96e-08), (-0.26, 0.26, 5.96e-08), (-0.26, 0.76, 5.96e-08), (-0.74, 0.76, 5.96e-08), (-0.75, 0.25, 5.96e-08), (-0.24, 0.24, 5.96e-08), (-0.24, 0.74, 5.96e-08), (-0.75, 0.75, 5.96e-08), (-0.26, 1.24, 5.96e-08), (-0.74, 1.24, 5.96e-08), (0.24, -0.74, 5.96e-08), (-0.24, -1.24, 5.96e-08), (0.24, -1.24, 5.96e-08), (-0.24, -0.74, 5.96e-08), (-0.24, -0.24, 5.96e-08), (0.24, -0.24, 5.96e-08), (0.26, -0.76, 5.96e-08), (-0.25, -0.75, 5.96e-08), (-0.25, -0.25, 5.96e-08), (0.26, -0.26, 5.96e-08), (0.24, 0.26, 5.96e-08), (-0.24, 0.26, 5.96e-08), (0.24, 0.76, 5.96e-08), (0.26, 0.24, 5.96e-08), (-0.24, 0.76, 5.96e-08), (-0.25, 0.25, 5.96e-08), (0.26, 0.74, 5.96e-08), (-0.25, 0.75, 5.96e-08), (-0.24, 1.24, 5.96e-08), (0.24, 1.24, 5.96e-08), (0.26, -0.74, 5.96e-08), (0.74, -1.24, 5.96e-08), (0.26, -1.24, 5.96e-08), (0.74, -0.74, 5.96e-08), (0.26, -0.24, 5.96e-08), (0.74, -0.24, 5.96e-08), (0.25, -0.75, 5.96e-08), (0.76, -0.74, 5.96e-08), (0.26, 0.26, 5.96e-08), (0.25, -0.25, 5.96e-08), (0.76, -0.24, 5.96e-08), (0.74, 0.26, 5.96e-08), (0.74, 0.76, 5.96e-08), (0.26, 0.76, 5.96e-08), (0.25, 0.25, 5.96e-08), (0.76, 0.26, 5.96e-08), (0.76, 0.76, 5.96e-08), (0.25, 0.75, 5.96e-08), (0.74, 1.24, 5.96e-08), (0.26, 1.24, 5.96e-08), (0.76, 0.74, 5.96e-08), (1.24, 0.76, 5.96e-08), (1.24, 1.24, 5.96e-08), (0.76, 1.24, 5.96e-08), (0.75, 0.75, 5.96e-08), (1.24, 0.74, 5.96e-08), (0.76, 0.24, 5.96e-08), (1.24, 0.26, 5.96e-08), (0.76, -0.26, 5.96e-08), (1.24, 0.24, 5.96e-08), (1.24, -0.24, 5.96e-08), (0.75, 0.25, 5.96e-08), (0.75, -0.25, 5.96e-08), (0.76, -0.76, 5.96e-08), (1.24, -0.26, 5.96e-08), (1.24, -0.74, 5.96e-08), (1.24, -0.76, 5.96e-08), (1.24, -1.24, 5.96e-08), (0.76, -1.24, 5.96e-08), (0.75, -0.75, 5.96e-08)], [], [(37, 7, 73, 27), (39, 38, 35, 32), (7, 39, 32, 73), (38, 37, 27, 35), (36, 20, 70, 73), (42, 43, 32, 34), (20, 42, 34, 70), (43, 36, 73, 32), (40, 0, 64, 70), (47, 46, 34, 30), (0, 47, 30, 64), (46, 40, 70, 34), (44, 13, 60, 64), (50, 51, 30, 33), (13, 50, 33, 60), (51, 44, 64, 30), (48, 53, 6, 60), (54, 55, 33, 31), (53, 54, 31, 6), (55, 48, 60, 33), (56, 57, 6, 19), (57, 52, 60, 6), (24, 56, 19, 83), (52, 24, 83, 60), (58, 49, 64, 60), (49, 9, 84, 64), (9, 59, 83, 84), (59, 58, 60, 83), (62, 61, 64, 84), (61, 45, 70, 64), (23, 62, 84, 91), (45, 23, 91, 70), (41, 18, 93, 73), (66, 41, 73, 70), (18, 67, 91, 93), (67, 66, 70, 91), (68, 69, 73, 93), (75, 74, 29, 27), (74, 68, 93, 29), (69, 75, 27, 73), (12, 78, 1, 102), (78, 77, 19, 1), (77, 63, 83, 19), (63, 12, 102, 83), (65, 8, 105, 84), (8, 76, 102, 105), (79, 65, 84, 83), (76, 79, 83, 102), (81, 80, 84, 105), (11, 81, 105, 110), (80, 71, 91, 84), (71, 11, 110, 91), (2, 86, 110, 113), (72, 2, 113, 93), (87, 72, 93, 91), (86, 87, 91, 110), (88, 90, 93, 113), (94, 95, 25, 29), (90, 94, 29, 93), (95, 88, 113, 25), (98, 82, 102, 1), (97, 98, 1, 14), (21, 97, 14, 135), (82, 21, 135, 102), (85, 10, 128, 105), (96, 85, 105, 102), (10, 99, 135, 128), (99, 96, 102, 135), (100, 89, 110, 105), (101, 100, 105, 128), (22, 101, 128, 127), (89, 22, 127, 110), (92, 15, 120, 113), (104, 92, 113, 110), (15, 107, 127, 120), (107, 104, 110, 127), (108, 109, 113, 120), (115, 114, 28, 25), (114, 108, 120, 28), (109, 115, 25, 113), (117, 112, 120, 4), (119, 118, 26, 28), (112, 119, 28, 120), (118, 117, 4, 26), (116, 121, 4, 120), (121, 123, 16, 4), (111, 116, 120, 127), (123, 111, 127, 16), (126, 106, 128, 3), (125, 126, 3, 16), (106, 122, 127, 128), (122, 125, 16, 127), (124, 130, 3, 128), (130, 131, 17, 3), (103, 124, 128, 135), (131, 103, 135, 17), (132, 133, 5, 17), (133, 134, 14, 5), (134, 129, 135, 14), (129, 132, 17, 135)])
me_cube_006.materials.append(mat_material)
me_cube_006.use_remesh_preserve_volume = False
me_cube_006.use_remesh_preserve_attributes = False
me_cube_006.use_mirror_vertex_groups = False
me_cube_006.update()

# ---- objects
ob_cube_003 = bpy.data.objects.new('Cube.003', me_cube_012)
ob_cube_002 = bpy.data.objects.new('Cube.002', me_cube_011)
ob_cube_001 = bpy.data.objects.new('Cube.001', me_cube_010)
ob_cube_000 = bpy.data.objects.new('Cube.000', me_cube_009)
ob_cube_005 = bpy.data.objects.new('Cube.005', me_cube_008)
ob_cube_007 = bpy.data.objects.new('Cube.007', me_cube_007)
ob_cube_006 = bpy.data.objects.new('Cube.006', me_cube_006)
ob_lamp = bpy.data.objects.new('Lamp', light_lamp)
ob_camera = bpy.data.objects.new('Camera', cam_camera)

# ---- transforms, parenting, visibility, modifiers, constraints
ob_cube_003.location = (-0.75, 0.25, 1.0)
ob_cube_003.lock_rotations_4d = False
ob_cube_003.empty_display_type = 'ARROWS'
ob_cube_003.lineart.crease_threshold = 0.0
ob_cube_002.location = (1.75, 0.25, 1.0)
ob_cube_002.lock_rotations_4d = False
ob_cube_002.empty_display_type = 'ARROWS'
ob_cube_002.lineart.crease_threshold = 0.0
ob_cube_001.location = (4.25, 0.25, 1.0)
ob_cube_001.lock_rotations_4d = False
ob_cube_001.empty_display_type = 'ARROWS'
ob_cube_001.lineart.crease_threshold = 0.0
ob_cube_000.location = (6.75, 0.25, 1.0)
ob_cube_000.lock_rotations_4d = False
ob_cube_000.empty_display_type = 'ARROWS'
ob_cube_000.lineart.crease_threshold = 0.0
ob_cube_005.location = (9.25, 0.25, 1.0)
ob_cube_005.lock_rotations_4d = False
ob_cube_005.empty_display_type = 'ARROWS'
ob_cube_005.lineart.crease_threshold = 0.0
ob_cube_007.location = (5.5, 0.25, 0.9425)
ob_cube_007.scale = (7.488, 1.305, -0.05745)
ob_cube_007.lineart.crease_threshold = 0.0
ob_cube_006.location = (11.75, 0.25, 1.0)
ob_cube_006.lock_rotations_4d = False
ob_cube_006.empty_display_type = 'ARROWS'
ob_cube_006.lineart.crease_threshold = 0.0
ob_lamp.location = (4.076, 1.005, 5.904)
ob_lamp.rotation_euler = (0.6503, 0.05522, 1.866)
ob_lamp.lock_rotations_4d = False
ob_lamp.empty_display_type = 'ARROWS'
ob_lamp.color = (0.0, 0.0, 0.0, 0.0)
ob_lamp.lineart.crease_threshold = 0.0
ob_camera.location = (7.481, -6.508, 5.344)
ob_camera.rotation_euler = (1.109, 0.0, 0.8149)
ob_camera.lock_rotations_4d = False
ob_camera.empty_display_type = 'ARROWS'
ob_camera.color = (0.0, 0.0, 0.0, 0.0)
ob_camera.display_type = 'WIRE'
ob_camera.lineart.crease_threshold = 0.0

# ---- collection membership
col_collection_1.objects.link(ob_cube_003)
col_collection_1.objects.link(ob_cube_002)
col_collection_1.objects.link(ob_cube_001)
col_collection_1.objects.link(ob_cube_000)
col_collection_1.objects.link(ob_cube_005)
col_collection_1.objects.link(ob_cube_007)
col_collection_1.objects.link(ob_cube_006)
col_collection_1.objects.link(ob_lamp)
col_collection_1.objects.link(ob_camera)

# ---- scene / render settings (as saved in the file)
scene.camera = ob_camera
scene.frame_start = 1; scene.frame_end = 250; scene.frame_set(1)
scene.render.engine = 'BLENDER_EEVEE_NEXT'
scene.render.resolution_percentage = 50
scene.render.dither_intensity = 0.0
scene.cycles.use_denoising = False
scene.cycles.samples = 128
scene.cycles.sampling_pattern = 'TABULATED_SOBOL'
scene.cycles.use_adaptive_sampling = False
scene.cycles.use_light_tree = False
scene.cycles.blur_glossy = 0.0
scene.cycles.sample_clamp_indirect = 0.0
scene.view_settings.view_transform = 'Standard'
bpy.context.view_layer.update()
